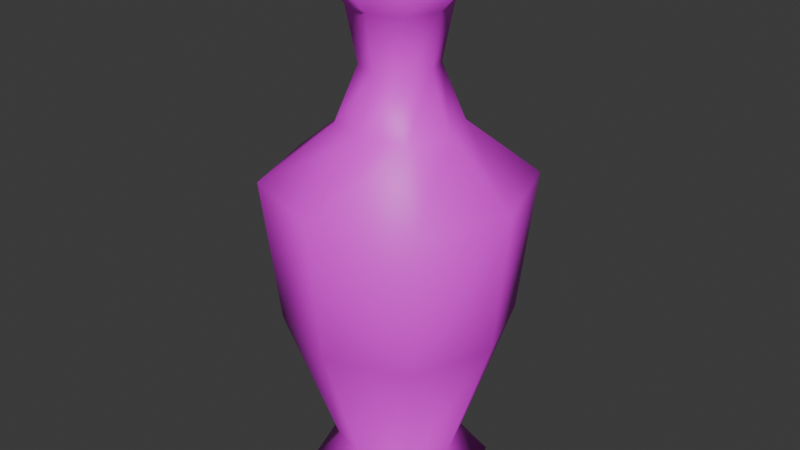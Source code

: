 # Source: vintage_vase.blend  (saved by Blender 4.4.30; exported with 4.5.12 LTS)
import bpy
from mathutils import Matrix  # noqa: F401  (used for matrix-valued properties, if any)

bpy.ops.wm.read_factory_settings(use_empty=True)
scene = bpy.context.scene
scene.name = 'Scene'

# ---- collections
col_collection = bpy.data.collections.new('Collection'); scene.collection.children.link(col_collection)

# ---- images (referenced by path relative to the original .blend; pixels are not part of the script)
import os
ASSET_DIR = os.environ.get("B2B_ASSET_DIR", "")  # directory of the original .blend (textures are referenced by path, not embedded)
HERE = os.path.dirname(os.path.abspath(__file__))  # packed textures are extracted next to this script under _unpacked/

def load_image(name, relpath, width, height, colorspace="sRGB"):
    """Load a texture the original file referenced (path relative to the .blend, or extracted next to this script)."""
    p = next((c for c in (os.path.join(HERE, relpath), os.path.join(ASSET_DIR, relpath)) if relpath and os.path.exists(c)), "")
    if p:
        img = bpy.data.images.load(p, check_existing=True)
        img.name = name
    else:  # same state as the original file: an image datablock whose file is absent (Cycles renders it pink)
        img = bpy.data.images.new(name, width, height)
        img.source = "FILE"
        img.filepath = "//" + (relpath or name)
    img.colorspace_settings.name = colorspace
    return img
img_vintage_vase = load_image('vintage_vase', 'vintage_vase.png', 1024, 1024, 'sRGB')

# ---- materials (node trees are filled in below, after node groups)
mat_vintage_vase = bpy.data.materials.new('vintage_vase')

# ---- material node trees
mat_vintage_vase.use_nodes = True; mat_vintage_vase.node_tree.nodes.clear()
_N = mat_vintage_vase.node_tree.nodes; _L = mat_vintage_vase.node_tree.links
n0 = _N.new('ShaderNodeBsdfPrincipled'); n0.name = 'Principled BSDF'; n0.location = (10, 300)
n1 = _N.new('ShaderNodeOutputMaterial'); n1.name = 'Material Output'; n1.location = (300, 300)
n2 = _N.new('ShaderNodeTexImage'); n2.name = 'Image Texture'; n2.location = (-280, 280)
n2.image = img_vintage_vase
n2.interpolation = 'Closest'
_L.new(n0.outputs[0], n1.inputs[0])
_L.new(n2.outputs[0], n0.inputs[0])
n1.is_active_output = True

# ---- world
world_world = bpy.data.worlds.new('World'); scene.world = world_world
world_world.use_nodes = True; world_world.node_tree.nodes.clear()
_N = world_world.node_tree.nodes; _L = world_world.node_tree.links
n0 = _N.new('ShaderNodeOutputWorld'); n0.name = 'World Output'; n0.location = (300, 300)
n1 = _N.new('ShaderNodeBackground'); n1.name = 'Background'; n1.location = (10, 300)
n1.inputs[0].default_value = (0.05088, 0.05088, 0.05088, 1.0)
_L.new(n1.outputs[0], n0.inputs[0])
n0.is_active_output = True
world_world.color = (0.05088, 0.05088, 0.05088)
world_world.sun_shadow_jitter_overblur = 0.0

# ---- meshes
me_plane = bpy.data.meshes.new('Plane')
me_plane.from_pydata([(-0.1202, -0.1202, -0.001116), (0.1202, -0.1202, -0.001116), (-0.1202, 0.1202, -0.001116), (0.1202, 0.1202, -0.001116), (-0.1631, 0.0, -0.001116), (0.0, -0.1631, -0.001116), (0.1631, 0.0, -0.001116), (0.0, 0.1631, -0.001116), (0.0, 0.0, -0.001116), (-0.08196, -0.08196, 0.05335), (0.08196, -0.08196, 0.05335), (-0.08196, 0.08196, 0.05335), (0.08196, 0.08196, 0.05335), (-0.1112, 0.0, 0.05335), (0.0, -0.1112, 0.05335), (0.1112, 0.0, 0.05335), (0.0, 0.1112, 0.05335), (-0.15, 0.15, 0.3221), (-0.1719, -0.1719, 0.5908), (0.1719, -0.1719, 0.5908), (-0.1719, 0.1719, 0.5908), (0.1719, 0.1719, 0.5908), (-0.2333, 0.0, 0.5908), (0.0, -0.2333, 0.5908), (0.2333, 0.0, 0.5908), (0.0, 0.2333, 0.5908), (-0.1274, -0.1274, 0.9978), (-0.2036, 0.0, 0.3221), (0.15, -0.15, 0.3221), (0.2036, 0.0, 0.3221), (0.15, 0.15, 0.3221), (-0.15, -0.15, 0.3221), (-3.388e-10, 0.2036, 0.3221), (-3.388e-10, -0.2036, 0.3221), (-0.04875, -0.04875, 0.7953), (0.04875, -0.04875, 0.7953), (-0.04875, 0.04875, 0.7953), (0.04875, 0.04875, 0.7953), (-0.06617, 0.0, 0.7953), (0.0, -0.06617, 0.7953), (0.06617, 0.0, 0.7953), (0.0, 0.06617, 0.7953), (-0.06276, -0.06276, 0.8966), (0.1274, -0.1274, 0.9978), (-0.1274, 0.1274, 0.9978), (0.1274, 0.1274, 0.9978), (-0.1729, 0.0, 0.9978), (0.0, -0.1729, 0.9978), (0.1729, 0.0, 0.9978), (0.0, 0.1729, 0.9978), (-0.05561, 9.359e-10, 0.8496), (0.0, -0.08518, 0.8966), (0.06276, 0.06276, 0.8966), (0.0, 0.08518, 0.8966), (-0.06276, 0.06276, 0.8966), (0.06276, -0.06276, 0.8966), (0.08518, 0.0, 0.8966), (-0.08518, 0.0, 0.8966), (-0.07837, 0.07837, 0.693), (-0.1064, 0.0, 0.693), (0.07837, -0.07837, 0.693), (0.1064, 0.0, 0.693), (0.07837, 0.07837, 0.693), (-0.07837, -0.07837, 0.693), (5.395e-10, 0.1064, 0.693), (5.395e-10, -0.1064, 0.693), (-0.1543, 1.806e-11, 0.9978), (-0.1137, -0.1137, 0.9978), (3.612e-11, -0.1543, 0.9978), (0.1137, -0.1137, 0.9978), (0.1543, 1.806e-11, 0.9978), (0.1137, 0.1137, 0.9978), (3.612e-11, 0.1543, 0.9978), (-0.1137, 0.1137, 0.9978), (0.06191, 0.06191, 0.9237), (-0.04097, -0.04097, 0.8496), (9.436e-10, -0.05561, 0.8496), (0.04097, -0.04097, 0.8496), (0.05561, 9.359e-10, 0.8496), (0.04097, 0.04097, 0.8496), (9.436e-10, 0.05561, 0.8496), (-0.04097, 0.04097, 0.8496), (9.436e-10, 9.359e-10, 0.8496), (5.779e-10, 0.08403, 0.9237), (-0.08403, 2.08e-10, 0.9237), (-0.06191, -0.06191, 0.9237), (5.779e-10, -0.08403, 0.9237), (-0.06191, 0.06191, 0.9237), (0.06191, -0.06191, 0.9237), (0.08403, 2.08e-10, 0.9237)], [], [(8, 7, 3, 6), (4, 2, 7, 8), (0, 4, 8, 5), (5, 8, 6, 1), (27, 31, 18, 22), (29, 30, 21, 24), (17, 27, 22, 20), (28, 29, 24, 19), (3, 7, 16, 12), (0, 5, 14, 9), (7, 2, 11, 16), (5, 1, 10, 14), (1, 6, 15, 10), (2, 4, 13, 11), (6, 3, 12, 15), (4, 0, 9, 13), (59, 63, 34, 38), (61, 62, 37, 40), (58, 59, 38, 36), (60, 61, 40, 35), (30, 32, 25, 21), (31, 33, 23, 18), (32, 17, 20, 25), (33, 28, 19, 23), (14, 10, 28, 33), (16, 11, 17, 32), (9, 14, 33, 31), (12, 16, 32, 30), (10, 15, 29, 28), (11, 13, 27, 17), (15, 12, 30, 29), (13, 9, 31, 27), (51, 55, 43, 47), (53, 54, 44, 49), (42, 51, 47, 26), (52, 53, 49, 45), (62, 64, 41, 37), (63, 65, 39, 34), (64, 58, 36, 41), (65, 60, 35, 39), (45, 49, 72, 71), (46, 26, 67, 66), (48, 45, 71, 70), (44, 46, 66, 73), (55, 56, 48, 43), (54, 57, 46, 44), (56, 52, 45, 48), (57, 42, 26, 46), (38, 34, 42, 57), (40, 37, 52, 56), (36, 38, 57, 54), (35, 40, 56, 55), (37, 41, 53, 52), (34, 39, 51, 42), (41, 36, 54, 53), (39, 35, 55, 51), (23, 19, 60, 65), (25, 20, 58, 64), (18, 23, 65, 63), (21, 25, 64, 62), (19, 24, 61, 60), (20, 22, 59, 58), (24, 21, 62, 61), (22, 18, 63, 59), (83, 87, 81, 80), (85, 86, 76, 75), (74, 83, 80, 79), (84, 85, 75, 50), (26, 47, 68, 67), (49, 44, 73, 72), (47, 43, 69, 68), (43, 48, 70, 69), (82, 78, 79, 80), (50, 82, 80, 81), (75, 76, 82, 50), (76, 77, 78, 82), (86, 88, 77, 76), (88, 89, 78, 77), (87, 84, 50, 81), (89, 74, 79, 78), (70, 71, 74, 89), (73, 66, 84, 87), (69, 70, 89, 88), (68, 69, 88, 86), (66, 67, 85, 84), (71, 72, 83, 74), (67, 68, 86, 85), (72, 73, 87, 83)])
me_plane.polygons.foreach_set('use_smooth', [True] * 88)
_uv = me_plane.uv_layers.new(name='UVMap')
_uv.uv.foreach_set('vector', [0.329, 0.6706, 0.2352, 0.7042, 0.2352, 0.6262, 0.2955, 0.5768, 0.3626, 0.7645, 0.2846, 0.7645, 0.2352, 0.7042, 0.329, 0.6706, 0.4229, 0.7151, 0.3626, 0.7645, 0.329, 0.6706, 0.4229, 0.6371, 0.4229, 0.6371, 0.329, 0.6706, 0.2955, 0.5768, 0.3735, 0.5768, 0.1334, 0.3707, 0.03668, 0.3818, 0.01206, 0.2387, 0.1229, 0.226, 0.3509, 0.3707, 0.2542, 0.3818, 0.2296, 0.2387, 0.3404, 0.226, 0.2055, 0.3384, 0.1334, 0.3707, 0.1229, 0.226, 0.2055, 0.1891, 0.423, 0.3384, 0.3509, 0.3707, 0.3404, 0.226, 0.423, 0.1891, 0.285, 0.5526, 0.2333, 0.5352, 0.2589, 0.4972, 0.2942, 0.5091, 0.06747, 0.5526, 0.01572, 0.5352, 0.04138, 0.4972, 0.07668, 0.5091, 0.6176, 0.3828, 0.5401, 0.3908, 0.5506, 0.3557, 0.6035, 0.3501, 0.6176, 0.7857, 0.5401, 0.7937, 0.5506, 0.7586, 0.6035, 0.753, 0.4202, 0.5179, 0.3625, 0.5437, 0.3471, 0.503, 0.3864, 0.4854, 0.2027, 0.5179, 0.1449, 0.5437, 0.1295, 0.503, 0.1689, 0.4854, 0.3625, 0.5437, 0.285, 0.5526, 0.2942, 0.5091, 0.3471, 0.503, 0.1449, 0.5437, 0.06747, 0.5526, 0.07668, 0.5091, 0.1295, 0.503, 0.08713, 0.1437, 0.03661, 0.1495, 0.03987, 0.08213, 0.07129, 0.07851, 0.3047, 0.1437, 0.2541, 0.1495, 0.2574, 0.08213, 0.2888, 0.07851, 0.1248, 0.1269, 0.08713, 0.1437, 0.07129, 0.07851, 0.09472, 0.06804, 0.3423, 0.1269, 0.3047, 0.1437, 0.2888, 0.07851, 0.3123, 0.06804, 0.6803, 0.1769, 0.6055, 0.186, 0.5946, 0.02249, 0.6803, 0.01206, 0.6803, 0.5798, 0.6055, 0.5889, 0.5946, 0.4254, 0.6803, 0.415, 0.6055, 0.186, 0.5087, 0.1961, 0.4836, 0.03405, 0.5946, 0.02249, 0.6055, 0.5889, 0.5087, 0.599, 0.4836, 0.437, 0.5946, 0.4254, 0.6035, 0.753, 0.5506, 0.7586, 0.5087, 0.599, 0.6055, 0.5889, 0.6035, 0.3501, 0.5506, 0.3557, 0.5087, 0.1961, 0.6055, 0.186, 0.6443, 0.7481, 0.6035, 0.753, 0.6055, 0.5889, 0.6803, 0.5798, 0.6443, 0.3452, 0.6035, 0.3501, 0.6055, 0.186, 0.6803, 0.1769, 0.5506, 0.7586, 0.517, 0.7612, 0.4471, 0.6038, 0.5087, 0.599, 0.5506, 0.3557, 0.517, 0.3583, 0.4471, 0.2009, 0.5087, 0.1961, 0.3471, 0.503, 0.2942, 0.5091, 0.2542, 0.3818, 0.3509, 0.3707, 0.1295, 0.503, 0.07668, 0.5091, 0.03668, 0.3818, 0.1334, 0.3707, 0.8993, 0.07884, 0.8588, 0.07488, 0.8409, 0.01206, 0.9232, 0.02011, 0.8993, 0.2973, 0.8588, 0.2933, 0.8409, 0.2305, 0.9232, 0.2386, 0.887, 0.6743, 0.8571, 0.6467, 0.878, 0.5974, 0.9388, 0.6534, 0.287, 0.911, 0.3169, 0.9386, 0.296, 0.9879, 0.2352, 0.9319, 0.9307, 0.4249, 0.8915, 0.4217, 0.8894, 0.3582, 0.9138, 0.3602, 0.9307, 0.2064, 0.8915, 0.2033, 0.8894, 0.1398, 0.9138, 0.1417, 0.8915, 0.4217, 0.8409, 0.4168, 0.8579, 0.3552, 0.8894, 0.3582, 0.8915, 0.2033, 0.8409, 0.1983, 0.8579, 0.1367, 0.8894, 0.1398, 0.06445, 0.7758, 0.01206, 0.7118, 0.02276, 0.708, 0.06952, 0.7651, 0.07601, 0.5768, 0.1587, 0.5768, 0.1536, 0.5875, 0.07983, 0.5875, 0.1471, 0.7758, 0.06445, 0.7758, 0.06952, 0.7651, 0.1433, 0.7651, 0.01206, 0.6292, 0.07601, 0.5768, 0.07983, 0.5875, 0.02276, 0.6342, 0.3169, 0.8404, 0.2893, 0.8703, 0.24, 0.8494, 0.296, 0.7886, 0.8571, 0.7449, 0.8847, 0.715, 0.934, 0.7359, 0.878, 0.7967, 0.2893, 0.8703, 0.287, 0.911, 0.2352, 0.9319, 0.24, 0.8494, 0.8847, 0.715, 0.887, 0.6743, 0.9388, 0.6534, 0.934, 0.7359, 0.07129, 0.07851, 0.03987, 0.08213, 0.02868, 0.0302, 0.06913, 0.02554, 0.2888, 0.07851, 0.2574, 0.08213, 0.2462, 0.0302, 0.2867, 0.02554, 0.09472, 0.06804, 0.07129, 0.07851, 0.06913, 0.02554, 0.09929, 0.01206, 0.3123, 0.06804, 0.2888, 0.07851, 0.2867, 0.02554, 0.3168, 0.01206, 0.9138, 0.3602, 0.8894, 0.3582, 0.8993, 0.2973, 0.9307, 0.2998, 0.9138, 0.1417, 0.8894, 0.1398, 0.8993, 0.07884, 0.9307, 0.08137, 0.8894, 0.3582, 0.8579, 0.3552, 0.8588, 0.2933, 0.8993, 0.2973, 0.8894, 0.1398, 0.8579, 0.1367, 0.8588, 0.07488, 0.8993, 0.07884, 0.8168, 0.09835, 0.8168, 0.2099, 0.7437, 0.1753, 0.7437, 0.1245, 0.7044, 0.4869, 0.7044, 0.3754, 0.7774, 0.41, 0.7774, 0.4608, 0.7461, 0.01206, 0.8168, 0.09835, 0.7437, 0.1245, 0.7115, 0.08511, 0.7751, 0.5732, 0.7044, 0.4869, 0.7774, 0.4608, 0.8097, 0.5002, 0.8168, 0.2099, 0.7305, 0.2806, 0.7044, 0.2075, 0.7437, 0.1753, 0.7044, 0.3754, 0.7907, 0.3047, 0.8168, 0.3778, 0.7774, 0.41, 0.3404, 0.226, 0.2296, 0.2387, 0.2541, 0.1495, 0.3047, 0.1437, 0.1229, 0.226, 0.01206, 0.2387, 0.03661, 0.1495, 0.08713, 0.1437, 0.3707, 0.8495, 0.4093, 0.8382, 0.4147, 0.8842, 0.3891, 0.8916, 0.01206, 0.8701, 0.04173, 0.8608, 0.06017, 0.9029, 0.04054, 0.9091, 0.341, 0.8588, 0.3707, 0.8495, 0.3891, 0.8916, 0.3695, 0.8978, 0.7751, 0.7064, 0.7959, 0.6721, 0.833, 0.7036, 0.8192, 0.7263, 0.1587, 0.5768, 0.2111, 0.6407, 0.2004, 0.6445, 0.1536, 0.5875, 0.01206, 0.7118, 0.01206, 0.6292, 0.02276, 0.6342, 0.02276, 0.708, 0.2111, 0.6407, 0.2111, 0.7234, 0.2004, 0.7183, 0.2004, 0.6445, 0.2111, 0.7234, 0.1471, 0.7758, 0.1433, 0.7651, 0.2004, 0.7183, 0.1418, 0.8319, 0.1532, 0.8639, 0.1266, 0.8639, 0.1098, 0.8433, 0.1304, 0.7999, 0.1418, 0.8319, 0.1098, 0.8433, 0.1098, 0.8167, 0.1569, 0.7999, 0.1738, 0.8205, 0.1418, 0.8319, 0.1304, 0.7999, 0.1738, 0.8205, 0.1738, 0.847, 0.1532, 0.8639, 0.1418, 0.8319, 0.04173, 0.8608, 0.08027, 0.8495, 0.08568, 0.8954, 0.06017, 0.9029, 0.7674, 0.9121, 0.7751, 0.8804, 0.8192, 0.9003, 0.8141, 0.9213, 0.7674, 0.7381, 0.7751, 0.7064, 0.8192, 0.7263, 0.8141, 0.7473, 0.7751, 0.8804, 0.7959, 0.8461, 0.833, 0.8776, 0.8192, 0.9003, 0.7185, 0.8631, 0.7567, 0.8, 0.7959, 0.8461, 0.7751, 0.8804, 0.7044, 0.7473, 0.7185, 0.6891, 0.7751, 0.7064, 0.7674, 0.7381, 0.7044, 0.9213, 0.7185, 0.8631, 0.7751, 0.8804, 0.7674, 0.9121, 0.01488, 0.8207, 0.08568, 0.7999, 0.08027, 0.8495, 0.04173, 0.8608, 0.7185, 0.6891, 0.7567, 0.626, 0.7959, 0.6721, 0.7751, 0.7064, 0.7567, 0.8, 0.7997, 0.7714, 0.8193, 0.8305, 0.7959, 0.8461, 0.7567, 0.626, 0.7997, 0.5974, 0.8193, 0.6565, 0.7959, 0.6721, 0.3439, 0.8094, 0.4147, 0.7886, 0.4093, 0.8382, 0.3707, 0.8495])
me_plane.materials.append(mat_vintage_vase)
me_plane.update()

# ---- objects
ob_vintage_vase = bpy.data.objects.new('vintage_vase', me_plane)

# ---- transforms, parenting, visibility, modifiers, constraints
ob_vintage_vase.location = (0.0, 0.0, 0.0)

# ---- collection membership
col_collection.objects.link(ob_vintage_vase)

# ---- scene / render settings (as saved in the file)
scene.frame_start = 1; scene.frame_end = 250; scene.frame_set(1)
scene.render.engine = 'CYCLES'
scene.cycles.bake_type = 'DIFFUSE'
bpy.context.view_layer.update()

# ---- added for rendering (the .blend has no active camera and no usable light): camera, sun
cam_auto = bpy.data.cameras.new('AutoCamera')
cam_auto.lens = 50.0
cam_auto.sensor_width = 36.0
cam_auto.clip_end = 1000.0
ob_auto_camera = bpy.data.objects.new('AutoCamera', cam_auto)
scene.collection.objects.link(ob_auto_camera)
ob_auto_camera.location = (1.10771, -1.32925, 1.38449)
ob_auto_camera.rotation_euler = (1.09748, -7.21219e-08, 0.694738)
scene.camera = ob_auto_camera
light_auto_sun = bpy.data.lights.new('AutoSun', 'SUN')
light_auto_sun.energy = 3.0
light_auto_sun.angle = 0.0523599
ob_auto_sun = bpy.data.objects.new('AutoSun', light_auto_sun)
scene.collection.objects.link(ob_auto_sun)
ob_auto_sun.rotation_euler = (0.872665, 0.174533, 0.523599)
bpy.context.view_layer.update()
